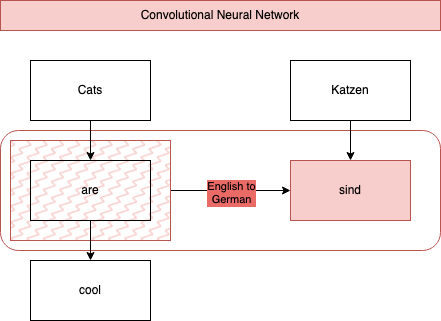

The diagram above was exported from draw.io. Its source (the exported page's mxGraphModel, read from the mxfile embedded in the PNG):
<mxGraphModel dx="1283" dy="950" grid="1" gridSize="10" guides="1" tooltips="1" connect="1" arrows="1" fold="1" page="1" pageScale="1" pageWidth="850" pageHeight="1100" math="0" shadow="0">
  <root>
    <mxCell id="0" />
    <mxCell id="1" parent="0" />
    <mxCell id="julchLOxvI4Lb5Ah7MZv-12" value="" style="rounded=1;whiteSpace=wrap;html=1;fillColor=none;strokeColor=#b85450;" parent="1" vertex="1">
      <mxGeometry x="10" y="140" width="440" height="120" as="geometry" />
    </mxCell>
    <mxCell id="julchLOxvI4Lb5Ah7MZv-11" value="" style="edgeStyle=orthogonalEdgeStyle;rounded=0;orthogonalLoop=1;jettySize=auto;html=1;" parent="1" source="julchLOxvI4Lb5Ah7MZv-9" target="julchLOxvI4Lb5Ah7MZv-10" edge="1">
      <mxGeometry relative="1" as="geometry" />
    </mxCell>
    <mxCell id="julchLOxvI4Lb5Ah7MZv-13" value="English to&lt;br&gt;German" style="edgeLabel;html=1;align=center;verticalAlign=middle;resizable=0;points=[];labelBackgroundColor=#EA6B66;spacingTop=5;spacing=3;" parent="julchLOxvI4Lb5Ah7MZv-11" vertex="1" connectable="0">
      <mxGeometry relative="1" as="geometry">
        <mxPoint as="offset" />
      </mxGeometry>
    </mxCell>
    <mxCell id="julchLOxvI4Lb5Ah7MZv-9" value="" style="rounded=0;whiteSpace=wrap;html=1;fillColor=#f8cecc;strokeColor=#b85450;fillStyle=zigzag-line;" parent="1" vertex="1">
      <mxGeometry x="20" y="150" width="160" height="100" as="geometry" />
    </mxCell>
    <mxCell id="julchLOxvI4Lb5Ah7MZv-8" style="edgeStyle=orthogonalEdgeStyle;rounded=0;orthogonalLoop=1;jettySize=auto;html=1;" parent="1" source="julchLOxvI4Lb5Ah7MZv-1" target="julchLOxvI4Lb5Ah7MZv-4" edge="1">
      <mxGeometry relative="1" as="geometry" />
    </mxCell>
    <mxCell id="julchLOxvI4Lb5Ah7MZv-1" value="Cats" style="rounded=0;whiteSpace=wrap;html=1;gradientColor=none;fillStyle=hatch;" parent="1" vertex="1">
      <mxGeometry x="40" y="70" width="120" height="60" as="geometry" />
    </mxCell>
    <mxCell id="julchLOxvI4Lb5Ah7MZv-6" value="" style="edgeStyle=orthogonalEdgeStyle;rounded=0;orthogonalLoop=1;jettySize=auto;html=1;" parent="1" source="julchLOxvI4Lb5Ah7MZv-4" target="julchLOxvI4Lb5Ah7MZv-5" edge="1">
      <mxGeometry relative="1" as="geometry" />
    </mxCell>
    <mxCell id="julchLOxvI4Lb5Ah7MZv-4" value="are" style="rounded=0;whiteSpace=wrap;html=1;fillColor=none;" parent="1" vertex="1">
      <mxGeometry x="40" y="170" width="120" height="60" as="geometry" />
    </mxCell>
    <mxCell id="julchLOxvI4Lb5Ah7MZv-5" value="cool" style="rounded=0;whiteSpace=wrap;html=1;" parent="1" vertex="1">
      <mxGeometry x="40" y="270" width="120" height="60" as="geometry" />
    </mxCell>
    <mxCell id="julchLOxvI4Lb5Ah7MZv-7" value="Convolutional Neural Network" style="text;html=1;strokeColor=#b85450;fillColor=#f8cecc;align=center;verticalAlign=middle;whiteSpace=wrap;rounded=0;labelBackgroundColor=none;" parent="1" vertex="1">
      <mxGeometry x="10" y="10" width="440" height="30" as="geometry" />
    </mxCell>
    <mxCell id="julchLOxvI4Lb5Ah7MZv-10" value="sind" style="rounded=0;whiteSpace=wrap;html=1;fillStyle=solid;fillColor=#f8cecc;strokeColor=#b85450;" parent="1" vertex="1">
      <mxGeometry x="300" y="170" width="120" height="60" as="geometry" />
    </mxCell>
    <mxCell id="julchLOxvI4Lb5Ah7MZv-20" style="edgeStyle=orthogonalEdgeStyle;rounded=0;orthogonalLoop=1;jettySize=auto;html=1;" parent="1" source="julchLOxvI4Lb5Ah7MZv-19" target="julchLOxvI4Lb5Ah7MZv-10" edge="1">
      <mxGeometry relative="1" as="geometry" />
    </mxCell>
    <mxCell id="julchLOxvI4Lb5Ah7MZv-19" value="Katzen" style="rounded=0;whiteSpace=wrap;html=1;fillStyle=solid;" parent="1" vertex="1">
      <mxGeometry x="300" y="70" width="120" height="60" as="geometry" />
    </mxCell>
  </root>
</mxGraphModel>